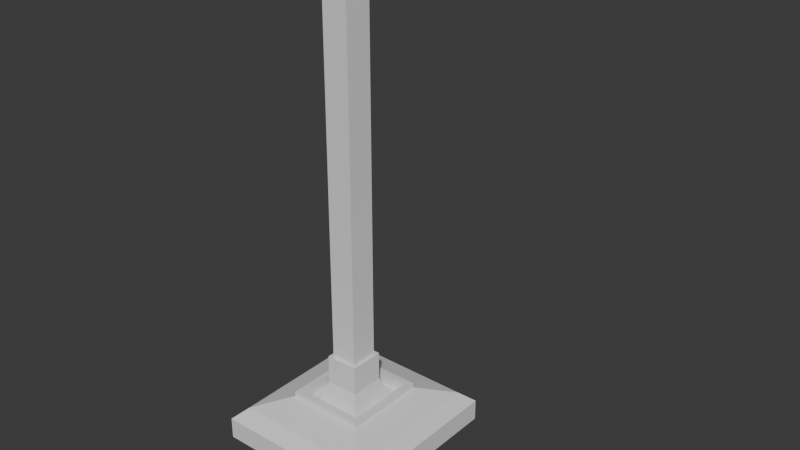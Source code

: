 # Source: road_light.blend  (saved by Blender 5.2.44; exported with 4.5.12 LTS)
import bpy
from mathutils import Matrix  # noqa: F401  (used for matrix-valued properties, if any)

bpy.ops.wm.read_factory_settings(use_empty=True)
scene = bpy.context.scene
scene.name = 'Scene'

# ---- collections
col_collection = bpy.data.collections.new('Collection'); scene.collection.children.link(col_collection)

# ---- materials (node trees are filled in below, after node groups)
mat_material = bpy.data.materials.new('Material')
mat_material.alpha_threshold = 0.0
mat_material.use_backface_culling_lightprobe_volume = False
mat_material.roughness = 0.5
mat_material.line_color = (0.0, 0.0, 0.0, 1.0)

# ---- material node trees
mat_material.use_nodes = True; mat_material.node_tree.nodes.clear()
_N = mat_material.node_tree.nodes; _L = mat_material.node_tree.links
n0 = _N.new('ShaderNodeOutputMaterial'); n0.name = 'Material Output'; n0.location = (200, 100)
n1 = _N.new('ShaderNodeBsdfPrincipled'); n1.name = 'Principled BSDF'; n1.location = (-200, 100)
n1.inputs[10].default_value = 0.005
_L.new(n1.outputs[0], n0.inputs[0])
n0.is_active_output = True

# ---- world
world_world = bpy.data.worlds.new('World'); scene.world = world_world
world_world.use_nodes = True; world_world.node_tree.nodes.clear()
_N = world_world.node_tree.nodes; _L = world_world.node_tree.links
n0 = _N.new('ShaderNodeOutputWorld'); n0.name = 'World Output'; n0.location = (200, 100)
n1 = _N.new('ShaderNodeBackground'); n1.name = 'Background'; n1.location = (-200, 100)
n1.inputs[0].default_value = (0.05088, 0.05088, 0.05088, 1.0)
_L.new(n1.outputs[0], n0.inputs[0])
n0.is_active_output = True
world_world.color = (0.05088, 0.05088, 0.05088)
world_world.sun_shadow_jitter_overblur = 0.0

# ---- meshes
me_cube = bpy.data.meshes.new('Cube')
me_cube.from_pydata([(0.5258, 0.5594, 0.8972), (0.5258, 0.5594, -0.4434), (0.5258, -0.5594, 0.8972), (0.5258, -0.5594, -0.4434), (-0.5258, 0.5594, 0.8972), (-0.5258, 0.5594, -0.4434), (-0.5258, -0.5594, 0.8972), (-0.5258, -0.5594, -0.4434), (0.4468, -0.4754, 1.611), (-0.4468, -0.4754, 1.611), (0.4468, 0.4754, 1.611), (-0.4468, 0.4754, 1.611), (0.2519, -0.268, 2.23), (-0.2519, -0.268, 2.23), (0.2519, 0.268, 2.23), (-0.2519, 0.268, 2.23), (0.2519, -0.268, 2.523), (-0.2519, -0.268, 2.523), (0.2519, 0.268, 2.523), (-0.2519, 0.268, 2.523), (0.2127, -0.2263, 2.523), (-0.2127, -0.2263, 2.523), (0.2127, 0.2263, 2.523), (-0.2127, 0.2263, 2.523), (0.2127, -0.2263, 1.824), (-0.2127, -0.2263, 1.824), (0.2127, 0.2263, 1.824), (-0.2127, 0.2263, 1.824), (0.1497, -0.1592, 1.824), (-0.1497, -0.1592, 1.824), (0.1497, 0.1592, 1.824), (-0.1497, 0.1592, 1.824), (0.1058, -0.1126, 3.072), (-0.1058, -0.1126, 3.072), (0.1058, 0.1126, 3.072), (-0.1058, 0.1126, 3.072), (0.1058, -0.1126, 3.268), (-0.1058, -0.1126, 3.268), (0.1058, 0.1126, 3.268), (-0.1058, 0.1126, 3.268), (0.1058, -0.1126, 4.883), (-0.1058, -0.1126, 4.883), (0.1058, 0.1126, 4.883), (-0.1058, 0.1126, 4.883), (0.0842, -0.08958, 4.883), (-0.0842, -0.08958, 4.883), (0.0842, 0.08958, 4.883), (-0.0842, 0.08958, 4.883), (0.0842, -0.08958, 26.52), (-0.0842, -0.08958, 26.52), (0.0842, 0.08958, 26.52), (-0.0842, 0.08958, 26.52), (0.2838, -0.08958, 28.13), (0.2837, -0.08958, 29.76), (0.2838, 0.08958, 28.13), (0.2837, 0.08958, 29.76), (0.3124, -0.07072, 28.3), (0.3222, -0.07072, 29.59), (0.3124, 0.07072, 28.3), (0.3222, 0.07072, 29.59), (0.08897, -0.08958, 26.8), (-0.07609, -0.08958, 27.12), (0.08897, 0.08958, 26.8), (-0.07609, 0.08958, 27.12), (0.09907, -0.08958, 27.07), (-0.06043, -0.08958, 27.59), (0.09907, 0.08958, 27.07), (-0.06043, 0.08958, 27.59), (0.1177, -0.08958, 27.38), (-0.03396, -0.08958, 28.09), (0.1177, 0.08958, 27.38), (-0.03396, 0.08958, 28.09), (0.1377, -0.08958, 27.58), (0.003963, -0.08958, 28.57), (0.1377, 0.08958, 27.58), (0.003963, 0.08958, 28.57), (0.1652, -0.08958, 27.78), (0.05371, -0.08958, 29.0), (0.1652, 0.08958, 27.78), (0.05371, 0.08958, 29.0), (0.195, -0.08958, 27.93), (0.1141, -0.08958, 29.36), (0.195, 0.08958, 27.93), (0.1141, 0.08958, 29.36), (0.2358, -0.08958, 28.07), (0.1763, -0.08958, 29.59), (0.2358, 0.08958, 28.07), (0.1763, 0.08958, 29.59), (0.2601, -0.08958, 28.12), (0.2292, -0.08958, 29.72), (0.2601, 0.08958, 28.12), (0.2292, 0.08958, 29.72), (0.3446, -0.05649, 28.64), (0.3446, -0.05649, 29.25), (0.3446, 0.05649, 28.64), (0.3446, 0.05649, 29.25), (0.7028, -0.05649, 28.64), (0.7027, -0.05649, 29.25), (0.7028, 0.05649, 28.64), (0.7027, 0.05649, 29.25), (0.7184, -0.1036, 28.6), (0.7184, -0.1036, 29.3), (0.7184, 0.1036, 28.6), (0.7184, 0.1036, 29.3), (1.242, -0.1036, 28.6), (1.242, -0.1036, 29.3), (1.242, 0.1036, 28.6), (1.242, 0.1036, 29.3), (1.261, -0.03623, 28.83), (1.261, -0.03623, 29.07), (1.261, 0.03623, 28.83), (1.261, 0.03623, 29.07), (0.7369, 0.08651, 28.6), (0.7369, -0.08651, 28.6), (1.224, 0.08651, 28.6), (1.224, -0.08651, 28.6), (0.7369, 0.08651, 28.88), (0.7369, -0.08651, 28.88), (1.224, 0.08651, 28.89), (1.224, -0.08651, 28.89)], [], [(0, 4, 11, 10), (3, 2, 6, 7), (7, 6, 4, 5), (5, 1, 3, 7), (1, 0, 2, 3), (5, 4, 0, 1), (11, 9, 13, 15), (6, 2, 8, 9), (4, 6, 9, 11), (2, 0, 10, 8), (14, 15, 19, 18), (9, 8, 12, 13), (10, 11, 15, 14), (8, 10, 14, 12), (16, 18, 22, 20), (12, 14, 18, 16), (15, 13, 17, 19), (13, 12, 16, 17), (23, 21, 25, 27), (19, 17, 21, 23), (17, 16, 20, 21), (18, 19, 23, 22), (27, 25, 29, 31), (21, 20, 24, 25), (22, 23, 27, 26), (20, 22, 26, 24), (30, 31, 35, 34), (25, 24, 28, 29), (26, 27, 31, 30), (24, 26, 30, 28), (35, 33, 37, 39), (28, 30, 34, 32), (31, 29, 33, 35), (29, 28, 32, 33), (38, 39, 43, 42), (33, 32, 36, 37), (34, 35, 39, 38), (32, 34, 38, 36), (43, 41, 45, 47), (36, 38, 42, 40), (39, 37, 41, 43), (37, 36, 40, 41), (46, 47, 51, 50), (41, 40, 44, 45), (42, 43, 47, 46), (40, 42, 46, 44), (44, 46, 50, 48), (47, 45, 49, 51), (45, 44, 48, 49), (54, 55, 59, 58), (59, 57, 93, 95), (52, 54, 58, 56), (55, 53, 57, 59), (53, 52, 56, 57), (50, 51, 63, 62), (48, 50, 62, 60), (51, 49, 61, 63), (49, 48, 60, 61), (62, 63, 67, 66), (60, 62, 66, 64), (63, 61, 65, 67), (61, 60, 64, 65), (67, 65, 69, 71), (65, 64, 68, 69), (66, 67, 71, 70), (64, 66, 70, 68), (69, 68, 72, 73), (70, 71, 75, 74), (68, 70, 74, 72), (71, 69, 73, 75), (74, 75, 79, 78), (72, 74, 78, 76), (75, 73, 77, 79), (73, 72, 76, 77), (79, 77, 81, 83), (77, 76, 80, 81), (78, 79, 83, 82), (76, 78, 82, 80), (82, 83, 87, 86), (80, 82, 86, 84), (83, 81, 85, 87), (81, 80, 84, 85), (84, 86, 90, 88), (87, 85, 89, 91), (85, 84, 88, 89), (86, 87, 91, 90), (90, 91, 55, 54), (91, 89, 53, 55), (89, 88, 52, 53), (88, 90, 54, 52), (95, 93, 97, 99), (57, 56, 92, 93), (58, 59, 95, 94), (56, 58, 94, 92), (97, 96, 100, 101), (93, 92, 96, 97), (94, 95, 99, 98), (92, 94, 98, 96), (102, 103, 107, 106), (98, 99, 103, 102), (96, 98, 102, 100), (99, 97, 101, 103), (107, 105, 109, 111), (104, 100, 113, 115), (103, 101, 105, 107), (101, 100, 104, 105), (110, 111, 109, 108), (105, 104, 108, 109), (106, 107, 111, 110), (104, 106, 110, 108), (114, 115, 119, 118), (100, 102, 112, 113), (102, 106, 114, 112), (106, 104, 115, 114), (117, 116, 118, 119), (112, 114, 118, 116), (113, 112, 116, 117), (115, 113, 117, 119)])
_uv = me_cube.uv_layers.new(name='UVMap')
_uv.uv.foreach_set('vector', [0.625, 0.5, 0.625, 0.25, 0.625, 0.25, 0.625, 0.5, 0.375, 0.75, 0.625, 0.75, 0.625, 1.0, 0.375, 1.0, 0.375, 0.0, 0.625, 0.0, 0.625, 0.25, 0.375, 0.25, 0.125, 0.5, 0.375, 0.5, 0.375, 0.75, 0.125, 0.75, 0.375, 0.5, 0.625, 0.5, 0.625, 0.75, 0.375, 0.75, 0.375, 0.25, 0.625, 0.25, 0.625, 0.5, 0.375, 0.5, 0.625, 0.25, 0.625, 0.0, 0.625, 0.0, 0.625, 0.25, 0.625, 1.0, 0.625, 0.75, 0.625, 0.75, 0.625, 1.0, 0.625, 0.25, 0.625, 0.0, 0.625, 0.0, 0.625, 0.25, 0.625, 0.75, 0.625, 0.5, 0.625, 0.5, 0.625, 0.75, 0.625, 0.5, 0.625, 0.25, 0.625, 0.25, 0.625, 0.5, 0.625, 1.0, 0.625, 0.75, 0.625, 0.75, 0.625, 1.0, 0.625, 0.5, 0.625, 0.25, 0.625, 0.25, 0.625, 0.5, 0.625, 0.75, 0.625, 0.5, 0.625, 0.5, 0.625, 0.75, 0.625, 0.75, 0.625, 0.5, 0.625, 0.5, 0.625, 0.75, 0.625, 0.75, 0.625, 0.5, 0.625, 0.5, 0.625, 0.75, 0.625, 0.25, 0.625, 0.0, 0.625, 0.0, 0.625, 0.25, 0.625, 1.0, 0.625, 0.75, 0.625, 0.75, 0.625, 1.0, 0.625, 0.25, 0.625, 0.0, 0.625, 0.0, 0.625, 0.25, 0.625, 0.25, 0.625, 0.0, 0.625, 0.0, 0.625, 0.25, 0.625, 1.0, 0.625, 0.75, 0.625, 0.75, 0.625, 1.0, 0.625, 0.5, 0.625, 0.25, 0.625, 0.25, 0.625, 0.5, 0.625, 0.25, 0.625, 0.0, 0.625, 0.0, 0.625, 0.25, 0.625, 1.0, 0.625, 0.75, 0.625, 0.75, 0.625, 1.0, 0.625, 0.5, 0.625, 0.25, 0.625, 0.25, 0.625, 0.5, 0.625, 0.75, 0.625, 0.5, 0.625, 0.5, 0.625, 0.75, 0.625, 0.5, 0.625, 0.25, 0.625, 0.25, 0.625, 0.5, 0.625, 1.0, 0.625, 0.75, 0.625, 0.75, 0.625, 1.0, 0.625, 0.5, 0.625, 0.25, 0.625, 0.25, 0.625, 0.5, 0.625, 0.75, 0.625, 0.5, 0.625, 0.5, 0.625, 0.75, 0.625, 0.25, 0.625, 0.0, 0.625, 0.0, 0.625, 0.25, 0.625, 0.75, 0.625, 0.5, 0.625, 0.5, 0.625, 0.75, 0.625, 0.25, 0.625, 0.0, 0.625, 0.0, 0.625, 0.25, 0.625, 1.0, 0.625, 0.75, 0.625, 0.75, 0.625, 1.0, 0.625, 0.5, 0.625, 0.25, 0.625, 0.25, 0.625, 0.5, 0.625, 1.0, 0.625, 0.75, 0.625, 0.75, 0.625, 1.0, 0.625, 0.5, 0.625, 0.25, 0.625, 0.25, 0.625, 0.5, 0.625, 0.75, 0.625, 0.5, 0.625, 0.5, 0.625, 0.75, 0.625, 0.25, 0.625, 0.0, 0.625, 0.0, 0.625, 0.25, 0.625, 0.75, 0.625, 0.5, 0.625, 0.5, 0.625, 0.75, 0.625, 0.25, 0.625, 0.0, 0.625, 0.0, 0.625, 0.25, 0.625, 1.0, 0.625, 0.75, 0.625, 0.75, 0.625, 1.0, 0.625, 0.5, 0.625, 0.25, 0.625, 0.25, 0.625, 0.5, 0.625, 1.0, 0.625, 0.75, 0.625, 0.75, 0.625, 1.0, 0.625, 0.5, 0.625, 0.25, 0.625, 0.25, 0.625, 0.5, 0.625, 0.75, 0.625, 0.5, 0.625, 0.5, 0.625, 0.75, 0.625, 0.75, 0.625, 0.5, 0.625, 0.5, 0.625, 0.75, 0.625, 0.25, 0.625, 0.0, 0.625, 0.0, 0.625, 0.25, 0.625, 1.0, 0.625, 0.75, 0.625, 0.75, 0.625, 1.0, 0.625, 0.5, 0.625, 0.25, 0.625, 0.25, 0.625, 0.5, 0.625, 0.25, 0.625, 0.0, 0.625, 0.0, 0.625, 0.25, 0.625, 0.75, 0.625, 0.5, 0.625, 0.5, 0.625, 0.75, 0.625, 0.25, 0.625, 0.0, 0.625, 0.0, 0.625, 0.25, 0.625, 1.0, 0.625, 0.75, 0.625, 0.75, 0.625, 1.0, 0.625, 0.5, 0.625, 0.25, 0.625, 0.25, 0.625, 0.5, 0.625, 0.75, 0.625, 0.5, 0.625, 0.5, 0.625, 0.75, 0.625, 0.25, 0.625, 0.0, 0.625, 0.0, 0.625, 0.25, 0.625, 1.0, 0.625, 0.75, 0.625, 0.75, 0.625, 1.0, 0.625, 0.5, 0.625, 0.25, 0.625, 0.25, 0.625, 0.5, 0.625, 0.75, 0.625, 0.5, 0.625, 0.5, 0.625, 0.75, 0.625, 0.25, 0.625, 0.0, 0.625, 0.0, 0.625, 0.25, 0.625, 1.0, 0.625, 0.75, 0.625, 0.75, 0.625, 1.0, 0.625, 0.25, 0.625, 0.0, 0.625, 0.0, 0.625, 0.25, 0.625, 1.0, 0.625, 0.75, 0.625, 0.75, 0.625, 1.0, 0.625, 0.5, 0.625, 0.25, 0.625, 0.25, 0.625, 0.5, 0.625, 0.75, 0.625, 0.5, 0.625, 0.5, 0.625, 0.75, 0.625, 1.0, 0.625, 0.75, 0.625, 0.75, 0.625, 1.0, 0.625, 0.5, 0.625, 0.25, 0.625, 0.25, 0.625, 0.5, 0.625, 0.75, 0.625, 0.5, 0.625, 0.5, 0.625, 0.75, 0.625, 0.25, 0.625, 0.0, 0.625, 0.0, 0.625, 0.25, 0.625, 0.5, 0.625, 0.25, 0.625, 0.25, 0.625, 0.5, 0.625, 0.75, 0.625, 0.5, 0.625, 0.5, 0.625, 0.75, 0.625, 0.25, 0.625, 0.0, 0.625, 0.0, 0.625, 0.25, 0.625, 1.0, 0.625, 0.75, 0.625, 0.75, 0.625, 1.0, 0.625, 0.25, 0.625, 0.0, 0.625, 0.0, 0.625, 0.25, 0.625, 1.0, 0.625, 0.75, 0.625, 0.75, 0.625, 1.0, 0.625, 0.5, 0.625, 0.25, 0.625, 0.25, 0.625, 0.5, 0.625, 0.75, 0.625, 0.5, 0.625, 0.5, 0.625, 0.75, 0.625, 0.5, 0.625, 0.25, 0.625, 0.25, 0.625, 0.5, 0.625, 0.75, 0.625, 0.5, 0.625, 0.5, 0.625, 0.75, 0.625, 0.25, 0.625, 0.0, 0.625, 0.0, 0.625, 0.25, 0.625, 1.0, 0.625, 0.75, 0.625, 0.75, 0.625, 1.0, 0.625, 0.75, 0.625, 0.5, 0.625, 0.5, 0.625, 0.75, 0.625, 0.25, 0.625, 0.0, 0.625, 0.0, 0.625, 0.25, 0.625, 1.0, 0.625, 0.75, 0.625, 0.75, 0.625, 1.0, 0.625, 0.5, 0.625, 0.25, 0.625, 0.25, 0.625, 0.5, 0.625, 0.5, 0.625, 0.25, 0.625, 0.25, 0.625, 0.5, 0.625, 0.25, 0.625, 0.0, 0.625, 0.0, 0.625, 0.25, 0.625, 1.0, 0.625, 0.75, 0.625, 0.75, 0.625, 1.0, 0.625, 0.75, 0.625, 0.5, 0.625, 0.5, 0.625, 0.75, 0.625, 0.25, 0.625, 0.0, 0.625, 0.0, 0.625, 0.25, 0.625, 1.0, 0.625, 0.75, 0.625, 0.75, 0.625, 1.0, 0.625, 0.5, 0.625, 0.25, 0.625, 0.25, 0.625, 0.5, 0.625, 0.75, 0.625, 0.5, 0.625, 0.5, 0.625, 0.75, 0.625, 1.0, 0.625, 0.75, 0.625, 0.75, 0.625, 1.0, 0.625, 1.0, 0.625, 0.75, 0.625, 0.75, 0.625, 1.0, 0.625, 0.5, 0.625, 0.25, 0.625, 0.25, 0.625, 0.5, 0.625, 0.75, 0.625, 0.5, 0.625, 0.5, 0.625, 0.75, 0.625, 0.5, 0.625, 0.25, 0.625, 0.25, 0.625, 0.5, 0.625, 0.5, 0.625, 0.25, 0.625, 0.25, 0.625, 0.5, 0.625, 0.75, 0.625, 0.5, 0.625, 0.5, 0.625, 0.75, 0.625, 0.25, 0.625, 0.0, 0.625, 0.0, 0.625, 0.25, 0.625, 0.25, 0.625, 0.0, 0.625, 0.0, 0.625, 0.25, 0.625, 0.75, 0.625, 0.75, 0.625, 0.75, 0.625, 0.75, 0.625, 0.25, 0.625, 0.0, 0.625, 0.0, 0.625, 0.25, 0.625, 1.0, 0.625, 0.75, 0.625, 0.75, 0.625, 1.0, 0.625, 0.5, 0.875, 0.5, 0.875, 0.75, 0.625, 0.75, 0.625, 1.0, 0.625, 0.75, 0.625, 0.75, 0.625, 1.0, 0.625, 0.5, 0.625, 0.25, 0.625, 0.25, 0.625, 0.5, 0.625, 0.75, 0.625, 0.5, 0.625, 0.5, 0.625, 0.75, 0.625, 0.5, 0.625, 0.75, 0.625, 0.75, 0.625, 0.5, 0.625, 0.75, 0.625, 0.5, 0.625, 0.5, 0.625, 0.75, 0.625, 0.5, 0.625, 0.5, 0.625, 0.5, 0.625, 0.5, 0.625, 0.5, 0.625, 0.75, 0.625, 0.75, 0.625, 0.5, 0.625, 0.75, 0.625, 0.5, 0.625, 0.5, 0.625, 0.75, 0.625, 0.5, 0.625, 0.5, 0.625, 0.5, 0.625, 0.5, 0.625, 0.75, 0.625, 0.5, 0.625, 0.5, 0.625, 0.75, 0.625, 0.75, 0.625, 0.75, 0.625, 0.75, 0.625, 0.75])
me_cube.materials.append(mat_material)
me_cube.use_mirror_vertex_groups = False
me_cube.update()
me_cube_001 = bpy.data.meshes.new('Cube.001')
me_cube_001.from_pydata([(-1.0, -1.0, -1.0), (-1.0, -1.0, 1.0), (-1.0, 1.0, -1.0), (-1.0, 1.0, 1.0), (1.0, -1.0, -1.0), (1.0, -1.0, 1.0), (1.0, 1.0, -1.0), (1.0, 1.0, 1.0)], [], [(0, 1, 3, 2), (2, 3, 7, 6), (6, 7, 5, 4), (4, 5, 1, 0), (2, 6, 4, 0), (7, 3, 1, 5)])
_uv = me_cube_001.uv_layers.new(name='UVMap')
_uv.uv.foreach_set('vector', [0.375, 0.0, 0.625, 0.0, 0.625, 0.25, 0.375, 0.25, 0.375, 0.25, 0.625, 0.25, 0.625, 0.5, 0.375, 0.5, 0.375, 0.5, 0.625, 0.5, 0.625, 0.75, 0.375, 0.75, 0.375, 0.75, 0.625, 0.75, 0.625, 1.0, 0.375, 1.0, 0.125, 0.5, 0.375, 0.5, 0.375, 0.75, 0.125, 0.75, 0.625, 0.5, 0.875, 0.5, 0.875, 0.75, 0.625, 0.75])
me_cube_001.update()

# ---- objects
ob_cube = bpy.data.objects.new('Cube', me_cube)
ob_cube_001 = bpy.data.objects.new('Cube.001', me_cube_001)

# ---- transforms, parenting, visibility, modifiers, constraints
ob_cube.location = (0.0, 0.0, 0.0)
ob_cube.scale = (0.8, 0.8, 0.08268)
ob_cube.lock_rotations_4d = False
ob_cube.empty_display_type = 'ARROWS'
ob_cube.lineart.crease_threshold = 0.0
ob_cube_001.location = (0.7865, 0.001137, 2.39)
ob_cube_001.scale = (0.1982, -0.07414, -0.01826)

# ---- collection membership
col_collection.objects.link(ob_cube)
col_collection.objects.link(ob_cube_001)

# ---- scene / render settings (as saved in the file)
scene.frame_start = 1; scene.frame_end = 250; scene.frame_set(1)
scene.render.engine = 'BLENDER_EEVEE_NEXT'
scene.render.bake_bias = 0.0
scene.render.bake_samples = 0
scene.render.compositor_device = 'GPU'
scene.eevee.use_volume_custom_range = False
scene.eevee.fast_gi_thickness_near = 0.1
scene.eevee.fast_gi_thickness_far = 0.0
scene.eevee.ray_tracing_options.screen_trace_thickness = 0.1
bpy.context.view_layer.update()

# ---- added for rendering (the .blend has no active camera and no usable light): camera, sun
cam_auto = bpy.data.cameras.new('AutoCamera')
cam_auto.lens = 50.0
cam_auto.sensor_width = 36.0
cam_auto.clip_end = 1000.0
ob_auto_camera = bpy.data.objects.new('AutoCamera', cam_auto)
scene.collection.objects.link(ob_auto_camera)
ob_auto_camera.location = (3.08188, -3.34553, 3.44233)
ob_auto_camera.rotation_euler = (1.09748, -7.21219e-08, 0.694738)
scene.camera = ob_auto_camera
light_auto_sun = bpy.data.lights.new('AutoSun', 'SUN')
light_auto_sun.energy = 3.0
light_auto_sun.angle = 0.0523599
ob_auto_sun = bpy.data.objects.new('AutoSun', light_auto_sun)
scene.collection.objects.link(ob_auto_sun)
ob_auto_sun.rotation_euler = (0.872665, 0.174533, 0.523599)
bpy.context.view_layer.update()
